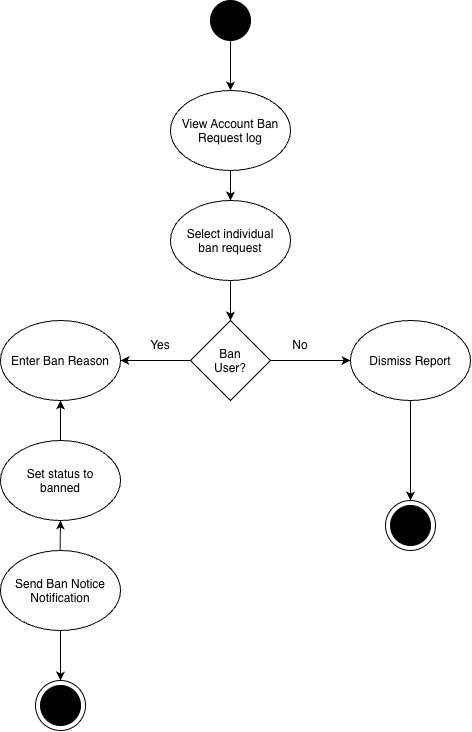

The diagram above was exported from draw.io. Its source (the exported page's mxGraphModel, read from the mxfile embedded in the PNG):
<mxGraphModel dx="1504" dy="783" grid="1" gridSize="10" guides="1" tooltips="1" connect="1" arrows="1" fold="1" page="1" pageScale="1" pageWidth="850" pageHeight="1100" math="0" shadow="0">
  <root>
    <mxCell id="0" />
    <mxCell id="1" parent="0" />
    <mxCell id="t-KpaVqKHMWl1zLLdjEn-1" parent="1" style="ellipse;whiteSpace=wrap;html=1;shapeInside=1;" value="Select individual ban request" vertex="1">
      <mxGeometry height="80" width="120" x="400" y="300" as="geometry" />
    </mxCell>
    <mxCell id="t-KpaVqKHMWl1zLLdjEn-2" parent="1" style="ellipse;whiteSpace=wrap;html=1;shapeInside=1;" value="View Account Ban Request log" vertex="1">
      <mxGeometry height="80" width="120" x="400" y="190" as="geometry" />
    </mxCell>
    <mxCell id="t-KpaVqKHMWl1zLLdjEn-3" edge="1" parent="1" source="t-KpaVqKHMWl1zLLdjEn-1" style="endArrow=none;html=1;rounded=0;entryX=0.5;entryY=1;entryDx=0;entryDy=0;exitX=0.5;exitY=0;exitDx=0;exitDy=0;startArrow=classic;startFill=1;" target="t-KpaVqKHMWl1zLLdjEn-2" value="">
      <mxGeometry height="50" relative="1" width="50" as="geometry">
        <mxPoint x="440" y="370" as="sourcePoint" />
        <mxPoint x="490" y="320" as="targetPoint" />
      </mxGeometry>
    </mxCell>
    <mxCell id="t-KpaVqKHMWl1zLLdjEn-4" parent="1" style="ellipse;whiteSpace=wrap;html=1;shapeInside=1;aspect=fixed;fillColor=#000000;" value="" vertex="1">
      <mxGeometry height="40" width="40" x="440" y="100" as="geometry" />
    </mxCell>
    <mxCell id="t-KpaVqKHMWl1zLLdjEn-5" edge="1" parent="1" source="t-KpaVqKHMWl1zLLdjEn-2" style="endArrow=none;html=1;rounded=0;entryX=0.5;entryY=1;entryDx=0;entryDy=0;exitX=0.5;exitY=0;exitDx=0;exitDy=0;startArrow=classic;startFill=1;" target="t-KpaVqKHMWl1zLLdjEn-4" value="">
      <mxGeometry height="50" relative="1" width="50" as="geometry">
        <mxPoint x="440" y="320" as="sourcePoint" />
        <mxPoint x="490" y="270" as="targetPoint" />
      </mxGeometry>
    </mxCell>
    <mxCell id="t-KpaVqKHMWl1zLLdjEn-7" parent="1" style="rhombus;whiteSpace=wrap;html=1;shapeInside=1;" value="Ban User?" vertex="1">
      <mxGeometry height="80" width="80" x="420" y="420" as="geometry" />
    </mxCell>
    <mxCell id="t-KpaVqKHMWl1zLLdjEn-8" edge="1" parent="1" source="t-KpaVqKHMWl1zLLdjEn-7" style="endArrow=none;html=1;rounded=0;entryX=0.5;entryY=1;entryDx=0;entryDy=0;exitX=0.5;exitY=0;exitDx=0;exitDy=0;startArrow=classic;startFill=1;endFill=0;" target="t-KpaVqKHMWl1zLLdjEn-1" value="">
      <mxGeometry height="50" relative="1" width="50" as="geometry">
        <mxPoint x="300" y="440" as="sourcePoint" />
        <mxPoint x="350" y="390" as="targetPoint" />
      </mxGeometry>
    </mxCell>
    <mxCell id="t-KpaVqKHMWl1zLLdjEn-9" edge="1" parent="1" style="endArrow=none;html=1;rounded=0;startArrow=classic;startFill=1;" value="">
      <mxGeometry height="50" relative="1" width="50" as="geometry">
        <mxPoint x="350" y="460" as="sourcePoint" />
        <mxPoint x="420" y="460" as="targetPoint" />
      </mxGeometry>
    </mxCell>
    <mxCell id="t-KpaVqKHMWl1zLLdjEn-10" edge="1" parent="1" style="endArrow=classic;html=1;rounded=0;endFill=1;" value="">
      <mxGeometry height="50" relative="1" width="50" as="geometry">
        <mxPoint x="500" y="460" as="sourcePoint" />
        <mxPoint x="580" y="460" as="targetPoint" />
      </mxGeometry>
    </mxCell>
    <mxCell id="t-KpaVqKHMWl1zLLdjEn-11" parent="1" style="text;html=1;whiteSpace=wrap;strokeColor=none;fillColor=none;align=center;verticalAlign=middle;rounded=0;" value="Yes" vertex="1">
      <mxGeometry height="30" width="60" x="360" y="430" as="geometry" />
    </mxCell>
    <mxCell id="t-KpaVqKHMWl1zLLdjEn-12" parent="1" style="text;html=1;whiteSpace=wrap;strokeColor=none;fillColor=none;align=center;verticalAlign=middle;rounded=0;" value="No" vertex="1">
      <mxGeometry height="30" width="60" x="500" y="430" as="geometry" />
    </mxCell>
    <mxCell id="t-KpaVqKHMWl1zLLdjEn-38" edge="1" parent="1" source="t-KpaVqKHMWl1zLLdjEn-14" style="edgeStyle=orthogonalEdgeStyle;rounded=0;orthogonalLoop=1;jettySize=auto;html=1;entryX=0.5;entryY=0;entryDx=0;entryDy=0;" target="t-KpaVqKHMWl1zLLdjEn-34">
      <mxGeometry relative="1" as="geometry" />
    </mxCell>
    <mxCell id="t-KpaVqKHMWl1zLLdjEn-14" parent="1" style="ellipse;whiteSpace=wrap;html=1;shapeInside=1;" value="Dismiss Report" vertex="1">
      <mxGeometry height="80" width="120" x="580" y="420" as="geometry" />
    </mxCell>
    <mxCell id="t-KpaVqKHMWl1zLLdjEn-15" parent="1" style="ellipse;whiteSpace=wrap;html=1;shapeInside=1;" value="Enter Ban Reason&lt;div&gt;&lt;br/&gt;&lt;/div&gt;" vertex="1">
      <mxGeometry height="80" width="120" x="230" y="420" as="geometry" />
    </mxCell>
    <mxCell id="t-KpaVqKHMWl1zLLdjEn-16" parent="1" style="ellipse;whiteSpace=wrap;html=1;shapeInside=1;" value="&lt;div&gt;Set status to banned&lt;/div&gt;" vertex="1">
      <mxGeometry height="80" width="120" x="230" y="540" as="geometry" />
    </mxCell>
    <mxCell id="t-KpaVqKHMWl1zLLdjEn-17" edge="1" parent="1" source="t-KpaVqKHMWl1zLLdjEn-16" style="endArrow=classic;html=1;rounded=0;entryX=0.5;entryY=1;entryDx=0;entryDy=0;exitX=0.5;exitY=0;exitDx=0;exitDy=0;endFill=1;" target="t-KpaVqKHMWl1zLLdjEn-15" value="">
      <mxGeometry height="50" relative="1" width="50" as="geometry">
        <mxPoint x="320" y="520" as="sourcePoint" />
        <mxPoint x="400" y="520" as="targetPoint" />
      </mxGeometry>
    </mxCell>
    <mxCell id="t-KpaVqKHMWl1zLLdjEn-19" edge="1" parent="1" style="endArrow=classic;html=1;rounded=0;exitX=0.5;exitY=0;exitDx=0;exitDy=0;entryX=0.5;entryY=1;entryDx=0;entryDy=0;endFill=1;" target="t-KpaVqKHMWl1zLLdjEn-16" value="">
      <mxGeometry height="50" relative="1" width="50" as="geometry">
        <mxPoint x="289.64" y="650" as="sourcePoint" />
        <mxPoint x="289.64" y="610" as="targetPoint" />
      </mxGeometry>
    </mxCell>
    <mxCell id="t-KpaVqKHMWl1zLLdjEn-30" edge="1" parent="1" source="t-KpaVqKHMWl1zLLdjEn-21" style="edgeStyle=none;rounded=0;orthogonalLoop=1;jettySize=auto;html=1;exitX=0.5;exitY=1;exitDx=0;exitDy=0;endArrow=classic;endFill=1;" target="t-KpaVqKHMWl1zLLdjEn-25">
      <mxGeometry relative="1" as="geometry" />
    </mxCell>
    <mxCell id="t-KpaVqKHMWl1zLLdjEn-21" parent="1" style="ellipse;whiteSpace=wrap;html=1;shapeInside=1;" value="&lt;div&gt;Send Ban Notice Notification&lt;/div&gt;" vertex="1">
      <mxGeometry height="80" width="120" x="230" y="650" as="geometry" />
    </mxCell>
    <mxCell id="t-KpaVqKHMWl1zLLdjEn-25" parent="1" style="ellipse;whiteSpace=wrap;html=1;shapeInside=1;aspect=fixed;fillColor=#FFFFFF;shadow=0;glass=0;fontStyle=1" value="" vertex="1">
      <mxGeometry height="50" width="50" x="265" y="780" as="geometry" />
    </mxCell>
    <mxCell id="t-KpaVqKHMWl1zLLdjEn-33" parent="1" style="ellipse;whiteSpace=wrap;html=1;shapeInside=1;aspect=fixed;fillColor=#000000;shadow=0;glass=0;fontStyle=1" value="" vertex="1">
      <mxGeometry height="40" width="40" x="270" y="785" as="geometry" />
    </mxCell>
    <mxCell id="t-KpaVqKHMWl1zLLdjEn-34" parent="1" style="ellipse;whiteSpace=wrap;html=1;shapeInside=1;aspect=fixed;fillColor=#FFFFFF;shadow=0;glass=0;" value="" vertex="1">
      <mxGeometry height="50" width="50" x="615" y="600" as="geometry" />
    </mxCell>
    <mxCell id="t-KpaVqKHMWl1zLLdjEn-35" parent="1" style="ellipse;whiteSpace=wrap;html=1;shapeInside=1;aspect=fixed;fillColor=#000000;shadow=0;glass=0;" value="" vertex="1">
      <mxGeometry height="40" width="40" x="620" y="605" as="geometry" />
    </mxCell>
  </root>
</mxGraphModel>